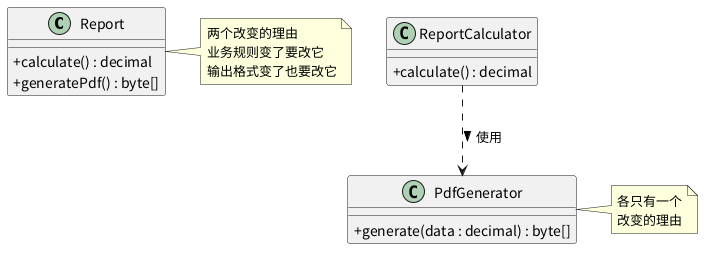

The diagram above was rendered by PlantUML. Its source (embedded in the PNG):
@startuml
skinparam classAttributeIconSize 0
skinparam defaultFontName "Noto Sans CJK SC"

' 反例：职责混杂
class Report {
  +calculate() : decimal
  +generatePdf() : byte[]
}
note right of Report : 两个改变的理由\n业务规则变了要改它\n输出格式变了也要改它

' 正例：职责分离
class ReportCalculator {
  +calculate() : decimal
}
class PdfGenerator {
  +generate(data : decimal) : byte[]
}
ReportCalculator ..> PdfGenerator : 使用 >
note right of PdfGenerator : 各只有一个\n改变的理由
@enduml